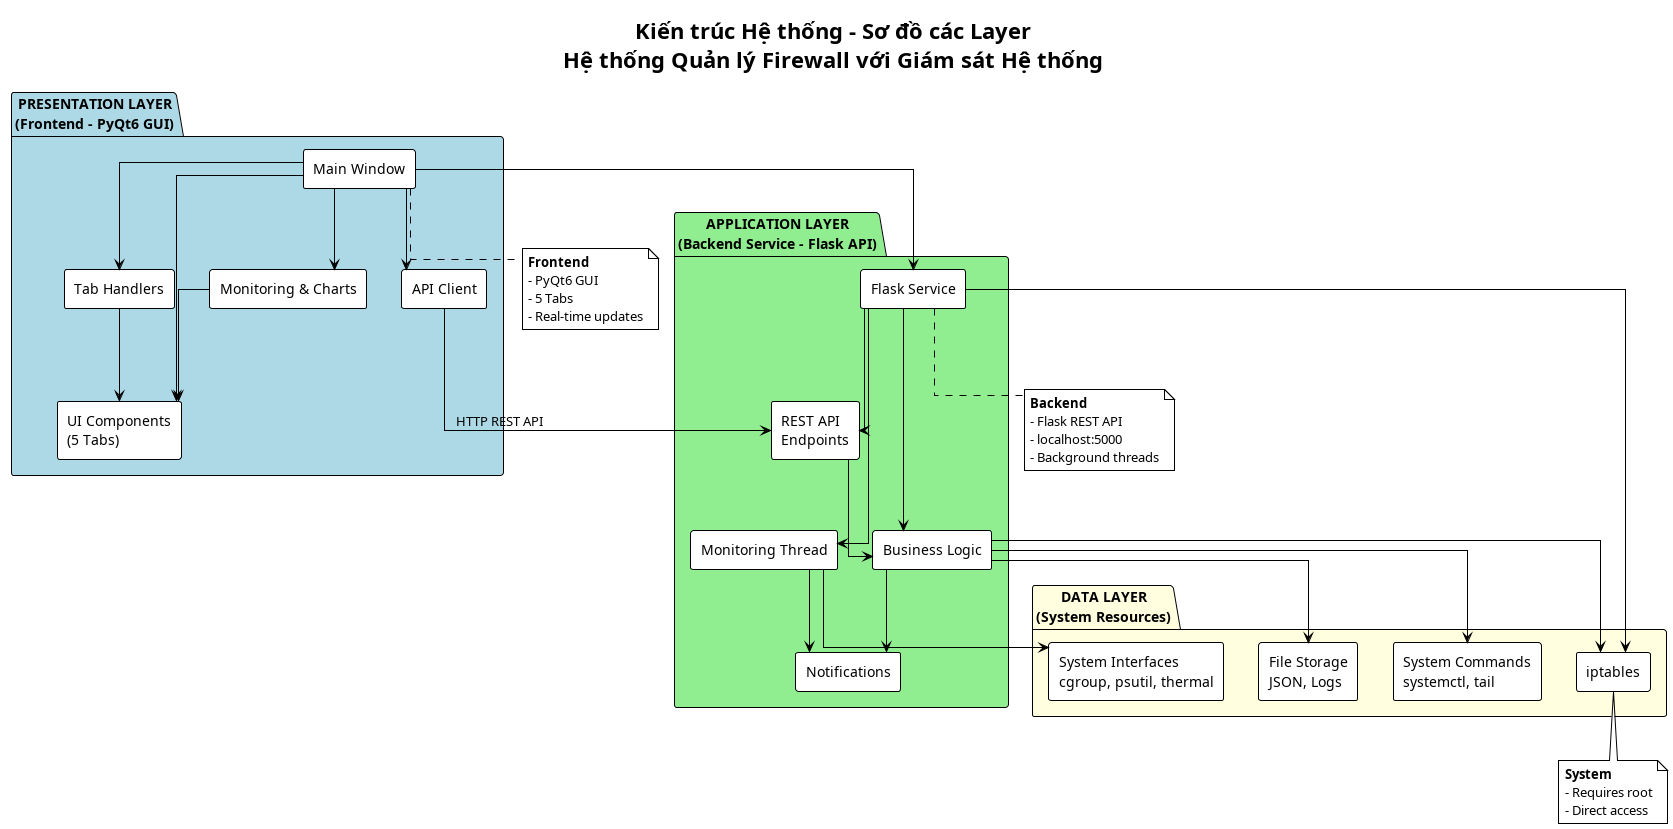

The diagram above was rendered by PlantUML. Its source (embedded in the PNG):
@startuml LayeredArchitecture
skinparamlocked direction TB
!theme plain
skinparam componentStyle rectangle
skinparam linetype ortho

title Kiến trúc Hệ thống - Sơ đồ các Layer\nHệ thống Quản lý Firewall với Giám sát Hệ thống

' PRESENTATION LAYER - Top
package "PRESENTATION LAYER\n(Frontend - PyQt6 GUI)" #LightBlue {
    component [Main Window] as MainWindow
    component [UI Components\n(5 Tabs)] as UI
    component [Tab Handlers] as Handlers
    component [Monitoring & Charts] as Monitoring
    component [API Client] as APIClient
    
    MainWindow --> UI
    MainWindow --> Handlers
    MainWindow --> Monitoring
    MainWindow --> APIClient
    Handlers --> UI
    Monitoring --> UI
}

' APPLICATION LAYER - Middle
package "APPLICATION LAYER\n(Backend Service - Flask API)" #LightGreen {
    component [Flask Service] as FlaskService
    component [REST API\nEndpoints] as API
    component [Business Logic] as BusinessLogic
    component [Monitoring Thread] as MonitorThread
    component [Notifications] as Notifications
    
    FlaskService --> API
    FlaskService --> BusinessLogic
    FlaskService --> MonitorThread
    BusinessLogic --> Notifications
    MonitorThread --> Notifications
}

' DATA LAYER - Bottom
package "DATA LAYER\n(System Resources)" #LightYellow {
    component [iptables] as Iptables
    component [System Commands\nsystemctl, tail] as Commands
    component [System Interfaces\ncgroup, psutil, thermal] as Interfaces
    component [File Storage\nJSON, Logs] as Files
}

' Vertical flow connections - these establish the vertical order
APIClient --> API : HTTP REST API
API --> BusinessLogic
BusinessLogic --> Iptables
BusinessLogic --> Commands
MonitorThread --> Interfaces
BusinessLogic --> Files

' Additional vertical connections to reinforce layout
MainWindow --> FlaskService
FlaskService --> Iptables

note bottom of MainWindow
  **Frontend**
  - PyQt6 GUI
  - 5 Tabs
  - Real-time updates
end note

note bottom of FlaskService
  **Backend**
  - Flask REST API
  - localhost:5000
  - Background threads
end note

note bottom of Iptables
  **System**
  - Requires root
  - Direct access
end note

@enduml